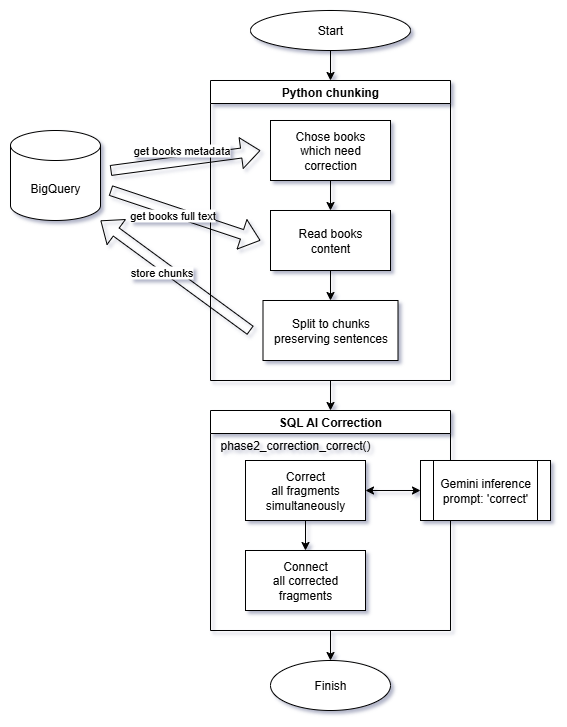

The diagram above was exported from draw.io. Its source (the exported page's mxGraphModel, read from the mxfile embedded in the PNG):
<mxGraphModel dx="1800" dy="722" grid="1" gridSize="10" guides="1" tooltips="1" connect="1" arrows="1" fold="1" page="1" pageScale="1" pageWidth="850" pageHeight="1100" math="0" shadow="0">
  <root>
    <mxCell id="0" />
    <mxCell id="1" parent="0" />
    <mxCell id="YHdTDFQpRQ13utsaxeVc-1" value="Start" style="ellipse;whiteSpace=wrap;html=1;" vertex="1" parent="1">
      <mxGeometry x="370" y="60" width="160" height="40" as="geometry" />
    </mxCell>
    <mxCell id="YHdTDFQpRQ13utsaxeVc-25" style="edgeStyle=orthogonalEdgeStyle;rounded=0;orthogonalLoop=1;jettySize=auto;html=1;exitX=0.5;exitY=1;exitDx=0;exitDy=0;entryX=0.5;entryY=0;entryDx=0;entryDy=0;" edge="1" parent="1" source="YHdTDFQpRQ13utsaxeVc-4" target="YHdTDFQpRQ13utsaxeVc-20">
      <mxGeometry relative="1" as="geometry" />
    </mxCell>
    <mxCell id="YHdTDFQpRQ13utsaxeVc-4" value="Python chunking" style="swimlane;whiteSpace=wrap;html=1;" vertex="1" parent="1">
      <mxGeometry x="330" y="130" width="240" height="300" as="geometry" />
    </mxCell>
    <mxCell id="YHdTDFQpRQ13utsaxeVc-15" style="edgeStyle=orthogonalEdgeStyle;rounded=0;orthogonalLoop=1;jettySize=auto;html=1;entryX=0.5;entryY=0;entryDx=0;entryDy=0;" edge="1" parent="YHdTDFQpRQ13utsaxeVc-4" source="YHdTDFQpRQ13utsaxeVc-3" target="YHdTDFQpRQ13utsaxeVc-14">
      <mxGeometry relative="1" as="geometry" />
    </mxCell>
    <mxCell id="YHdTDFQpRQ13utsaxeVc-3" value="Chose books&lt;br&gt;which need&lt;br&gt;correction" style="rounded=0;whiteSpace=wrap;html=1;" vertex="1" parent="YHdTDFQpRQ13utsaxeVc-4">
      <mxGeometry x="60" y="40" width="120" height="60" as="geometry" />
    </mxCell>
    <mxCell id="YHdTDFQpRQ13utsaxeVc-7" value="Split to chunks&lt;br&gt;preserving sentences" style="rounded=0;whiteSpace=wrap;html=1;" vertex="1" parent="YHdTDFQpRQ13utsaxeVc-4">
      <mxGeometry x="52.5" y="220" width="135" height="60" as="geometry" />
    </mxCell>
    <mxCell id="YHdTDFQpRQ13utsaxeVc-16" style="edgeStyle=orthogonalEdgeStyle;rounded=0;orthogonalLoop=1;jettySize=auto;html=1;" edge="1" parent="YHdTDFQpRQ13utsaxeVc-4" source="YHdTDFQpRQ13utsaxeVc-14" target="YHdTDFQpRQ13utsaxeVc-7">
      <mxGeometry relative="1" as="geometry" />
    </mxCell>
    <mxCell id="YHdTDFQpRQ13utsaxeVc-14" value="Read books&lt;br&gt;content" style="rounded=0;whiteSpace=wrap;html=1;" vertex="1" parent="YHdTDFQpRQ13utsaxeVc-4">
      <mxGeometry x="60" y="130" width="120" height="60" as="geometry" />
    </mxCell>
    <mxCell id="YHdTDFQpRQ13utsaxeVc-6" value="BigQuery" style="shape=cylinder3;whiteSpace=wrap;html=1;boundedLbl=1;backgroundOutline=1;size=15;" vertex="1" parent="1">
      <mxGeometry x="130" y="180" width="90" height="90" as="geometry" />
    </mxCell>
    <mxCell id="YHdTDFQpRQ13utsaxeVc-10" value="" style="shape=flexArrow;endArrow=classic;html=1;rounded=0;" edge="1" parent="1">
      <mxGeometry width="50" height="50" relative="1" as="geometry">
        <mxPoint x="230" y="220" as="sourcePoint" />
        <mxPoint x="380" y="200" as="targetPoint" />
      </mxGeometry>
    </mxCell>
    <mxCell id="YHdTDFQpRQ13utsaxeVc-11" value="get books metadata" style="edgeLabel;html=1;align=center;verticalAlign=middle;resizable=0;points=[];" vertex="1" connectable="0" parent="YHdTDFQpRQ13utsaxeVc-10">
      <mxGeometry x="0.5067" y="-3" relative="1" as="geometry">
        <mxPoint x="-43" y="-8" as="offset" />
      </mxGeometry>
    </mxCell>
    <mxCell id="YHdTDFQpRQ13utsaxeVc-17" value="" style="shape=flexArrow;endArrow=classic;html=1;rounded=0;" edge="1" parent="1">
      <mxGeometry width="50" height="50" relative="1" as="geometry">
        <mxPoint x="230" y="240" as="sourcePoint" />
        <mxPoint x="380" y="290" as="targetPoint" />
      </mxGeometry>
    </mxCell>
    <mxCell id="YHdTDFQpRQ13utsaxeVc-37" value="get books full text" style="edgeLabel;html=1;align=center;verticalAlign=middle;resizable=0;points=[];" vertex="1" connectable="0" parent="YHdTDFQpRQ13utsaxeVc-17">
      <mxGeometry x="-0.1587" y="-3" relative="1" as="geometry">
        <mxPoint x="-1" as="offset" />
      </mxGeometry>
    </mxCell>
    <mxCell id="YHdTDFQpRQ13utsaxeVc-18" value="" style="shape=flexArrow;endArrow=classic;html=1;rounded=0;" edge="1" parent="1">
      <mxGeometry width="50" height="50" relative="1" as="geometry">
        <mxPoint x="370" y="380" as="sourcePoint" />
        <mxPoint x="220" y="270" as="targetPoint" />
      </mxGeometry>
    </mxCell>
    <mxCell id="YHdTDFQpRQ13utsaxeVc-38" value="store chunks" style="edgeLabel;html=1;align=center;verticalAlign=middle;resizable=0;points=[];" vertex="1" connectable="0" parent="YHdTDFQpRQ13utsaxeVc-18">
      <mxGeometry x="0.1447" y="5" relative="1" as="geometry">
        <mxPoint x="-1" as="offset" />
      </mxGeometry>
    </mxCell>
    <mxCell id="YHdTDFQpRQ13utsaxeVc-19" value="" style="endArrow=classic;html=1;rounded=0;exitX=0.5;exitY=1;exitDx=0;exitDy=0;entryX=0.5;entryY=0;entryDx=0;entryDy=0;" edge="1" parent="1" source="YHdTDFQpRQ13utsaxeVc-1" target="YHdTDFQpRQ13utsaxeVc-4">
      <mxGeometry width="50" height="50" relative="1" as="geometry">
        <mxPoint x="610" y="300" as="sourcePoint" />
        <mxPoint x="660" y="250" as="targetPoint" />
      </mxGeometry>
    </mxCell>
    <mxCell id="YHdTDFQpRQ13utsaxeVc-36" style="edgeStyle=orthogonalEdgeStyle;rounded=0;orthogonalLoop=1;jettySize=auto;html=1;exitX=0.5;exitY=1;exitDx=0;exitDy=0;entryX=0.5;entryY=0;entryDx=0;entryDy=0;" edge="1" parent="1" source="YHdTDFQpRQ13utsaxeVc-20" target="YHdTDFQpRQ13utsaxeVc-35">
      <mxGeometry relative="1" as="geometry" />
    </mxCell>
    <mxCell id="YHdTDFQpRQ13utsaxeVc-20" value="SQL AI Correction" style="swimlane;whiteSpace=wrap;html=1;" vertex="1" parent="1">
      <mxGeometry x="330" y="460" width="240" height="220" as="geometry" />
    </mxCell>
    <mxCell id="YHdTDFQpRQ13utsaxeVc-24" value="Correct&lt;br&gt;all fragments&lt;br&gt;simultaneously" style="rounded=0;whiteSpace=wrap;html=1;" vertex="1" parent="YHdTDFQpRQ13utsaxeVc-20">
      <mxGeometry x="35" y="50" width="120" height="60" as="geometry" />
    </mxCell>
    <mxCell id="YHdTDFQpRQ13utsaxeVc-26" value="phase2_correction_correct()" style="text;html=1;align=center;verticalAlign=middle;whiteSpace=wrap;rounded=0;" vertex="1" parent="YHdTDFQpRQ13utsaxeVc-20">
      <mxGeometry y="20" width="170" height="30" as="geometry" />
    </mxCell>
    <mxCell id="YHdTDFQpRQ13utsaxeVc-28" value="Connect &lt;br&gt;all corrected&lt;br&gt;fragments" style="rounded=0;whiteSpace=wrap;html=1;" vertex="1" parent="YHdTDFQpRQ13utsaxeVc-20">
      <mxGeometry x="35" y="140" width="120" height="60" as="geometry" />
    </mxCell>
    <mxCell id="YHdTDFQpRQ13utsaxeVc-29" value="" style="endArrow=classic;html=1;rounded=0;exitX=0.5;exitY=1;exitDx=0;exitDy=0;entryX=0.5;entryY=0;entryDx=0;entryDy=0;" edge="1" parent="YHdTDFQpRQ13utsaxeVc-20" source="YHdTDFQpRQ13utsaxeVc-24" target="YHdTDFQpRQ13utsaxeVc-28">
      <mxGeometry width="50" height="50" relative="1" as="geometry">
        <mxPoint x="280" y="50" as="sourcePoint" />
        <mxPoint x="330" as="targetPoint" />
      </mxGeometry>
    </mxCell>
    <mxCell id="YHdTDFQpRQ13utsaxeVc-30" value="Gemini inference&lt;br&gt;prompt: 'correct'" style="shape=process;whiteSpace=wrap;html=1;backgroundOutline=1;" vertex="1" parent="1">
      <mxGeometry x="540" y="510" width="130" height="60" as="geometry" />
    </mxCell>
    <mxCell id="YHdTDFQpRQ13utsaxeVc-34" value="" style="endArrow=classic;startArrow=classic;html=1;rounded=0;entryX=0;entryY=0.5;entryDx=0;entryDy=0;" edge="1" parent="1" source="YHdTDFQpRQ13utsaxeVc-24" target="YHdTDFQpRQ13utsaxeVc-30">
      <mxGeometry width="50" height="50" relative="1" as="geometry">
        <mxPoint x="155" y="130" as="sourcePoint" />
        <mxPoint x="555.7106781186548" y="540" as="targetPoint" />
      </mxGeometry>
    </mxCell>
    <mxCell id="YHdTDFQpRQ13utsaxeVc-35" value="Finish" style="ellipse;whiteSpace=wrap;html=1;" vertex="1" parent="1">
      <mxGeometry x="390" y="710" width="120" height="50" as="geometry" />
    </mxCell>
  </root>
</mxGraphModel>